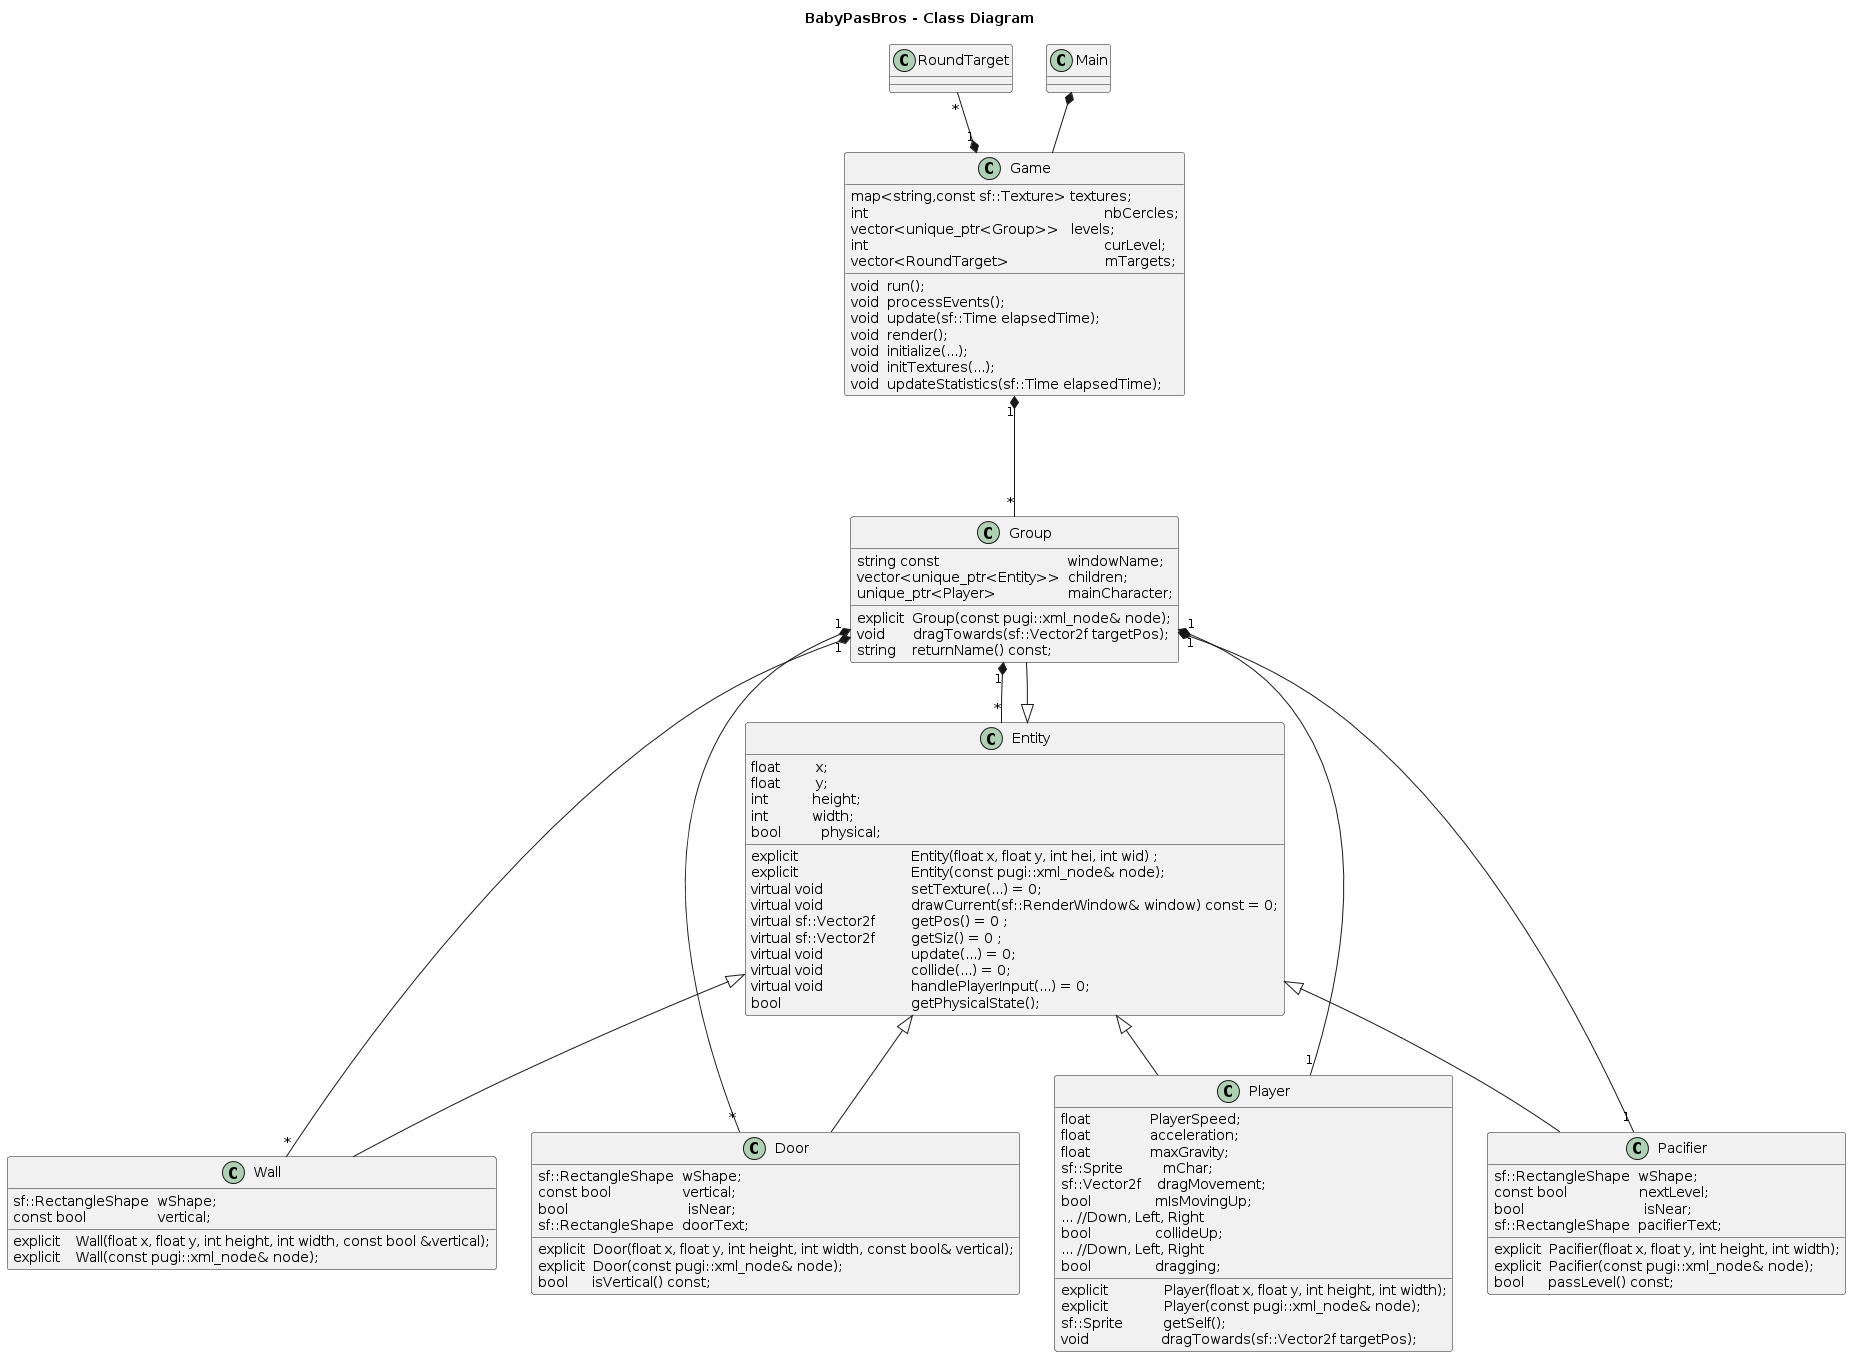

The diagram above was rendered by PlantUML. Its source (embedded in the PNG):
@startuml
title BabyPasBros - Class Diagram


class Game {
void  run();
void  processEvents();
void  update(sf::Time elapsedTime);
void  render();
void  initialize(...);
void  initTextures(...);
void  updateStatistics(sf::Time elapsedTime);	


map<string,const sf::Texture> textures;
int                                                           nbCercles;
vector<unique_ptr<Group>>   levels;
int                                                           curLevel;
vector<RoundTarget>                        mTargets;
}


class Main


class RoundTarget


class Entity {
explicit				Entity(float x, float y, int hei, int wid) ;
explicit				Entity(const pugi::xml_node& node);
virtual void			setTexture(...) = 0;
virtual void			drawCurrent(sf::RenderWindow& window) const = 0;
virtual sf::Vector2f  	getPos() = 0 ;
virtual sf::Vector2f  	getSiz() = 0 ;
virtual void			update(...) = 0;
virtual void			collide(...) = 0;
virtual void			handlePlayerInput(...) = 0;
bool					getPhysicalState();

float         x;
float         y;
int           height;
int           width;
bool          physical;

}


class Wall {
explicit    Wall(float x, float y, int height, int width, const bool &vertical);
explicit    Wall(const pugi::xml_node& node);
sf::RectangleShape  wShape;
const bool                  vertical;
}


class Door {
explicit  Door(float x, float y, int height, int width, const bool& vertical);
explicit  Door(const pugi::xml_node& node);
bool      isVertical() const;
sf::RectangleShape  wShape;
const bool                  vertical;
bool                              isNear;
sf::RectangleShape  doorText;
}


class Player{
explicit              Player(float x, float y, int height, int width);
explicit              Player(const pugi::xml_node& node);
sf::Sprite          getSelf();
void                  dragTowards(sf::Vector2f targetPos);

float               PlayerSpeed;
float               acceleration;
float               maxGravity;
sf::Sprite          mChar;
sf::Vector2f    dragMovement;
bool                mIsMovingUp;
... //Down, Left, Right
bool                collideUp;
... //Down, Left, Right
bool                dragging;
}


class Group {
explicit  Group(const pugi::xml_node& node);
void       dragTowards(sf::Vector2f targetPos);
string    returnName() const;
string const                                windowName;
vector<unique_ptr<Entity>>  children;
unique_ptr<Player>                  mainCharacter;
}

class Pacifier {
explicit  Pacifier(float x, float y, int height, int width);
explicit  Pacifier(const pugi::xml_node& node);
bool      passLevel() const;
sf::RectangleShape  wShape;
const bool                  nextLevel;
bool                              isNear;
sf::RectangleShape  pacifierText;
}




Main *-- Game
Game "1" *-up- "*" RoundTarget
Game "1" *--- "*" Group
Entity <|-- Wall
Entity <|-- Player
Entity <|-- Group
Entity <|-- Door
Entity <|-- Pacifier
Group "1" *-- "*" Wall
Group "1" *-- "1" Player
Group "1" *-- "*" Door
Group "1" *-- "1" Pacifier
Group "1" *-- "*" Entity
@enduml